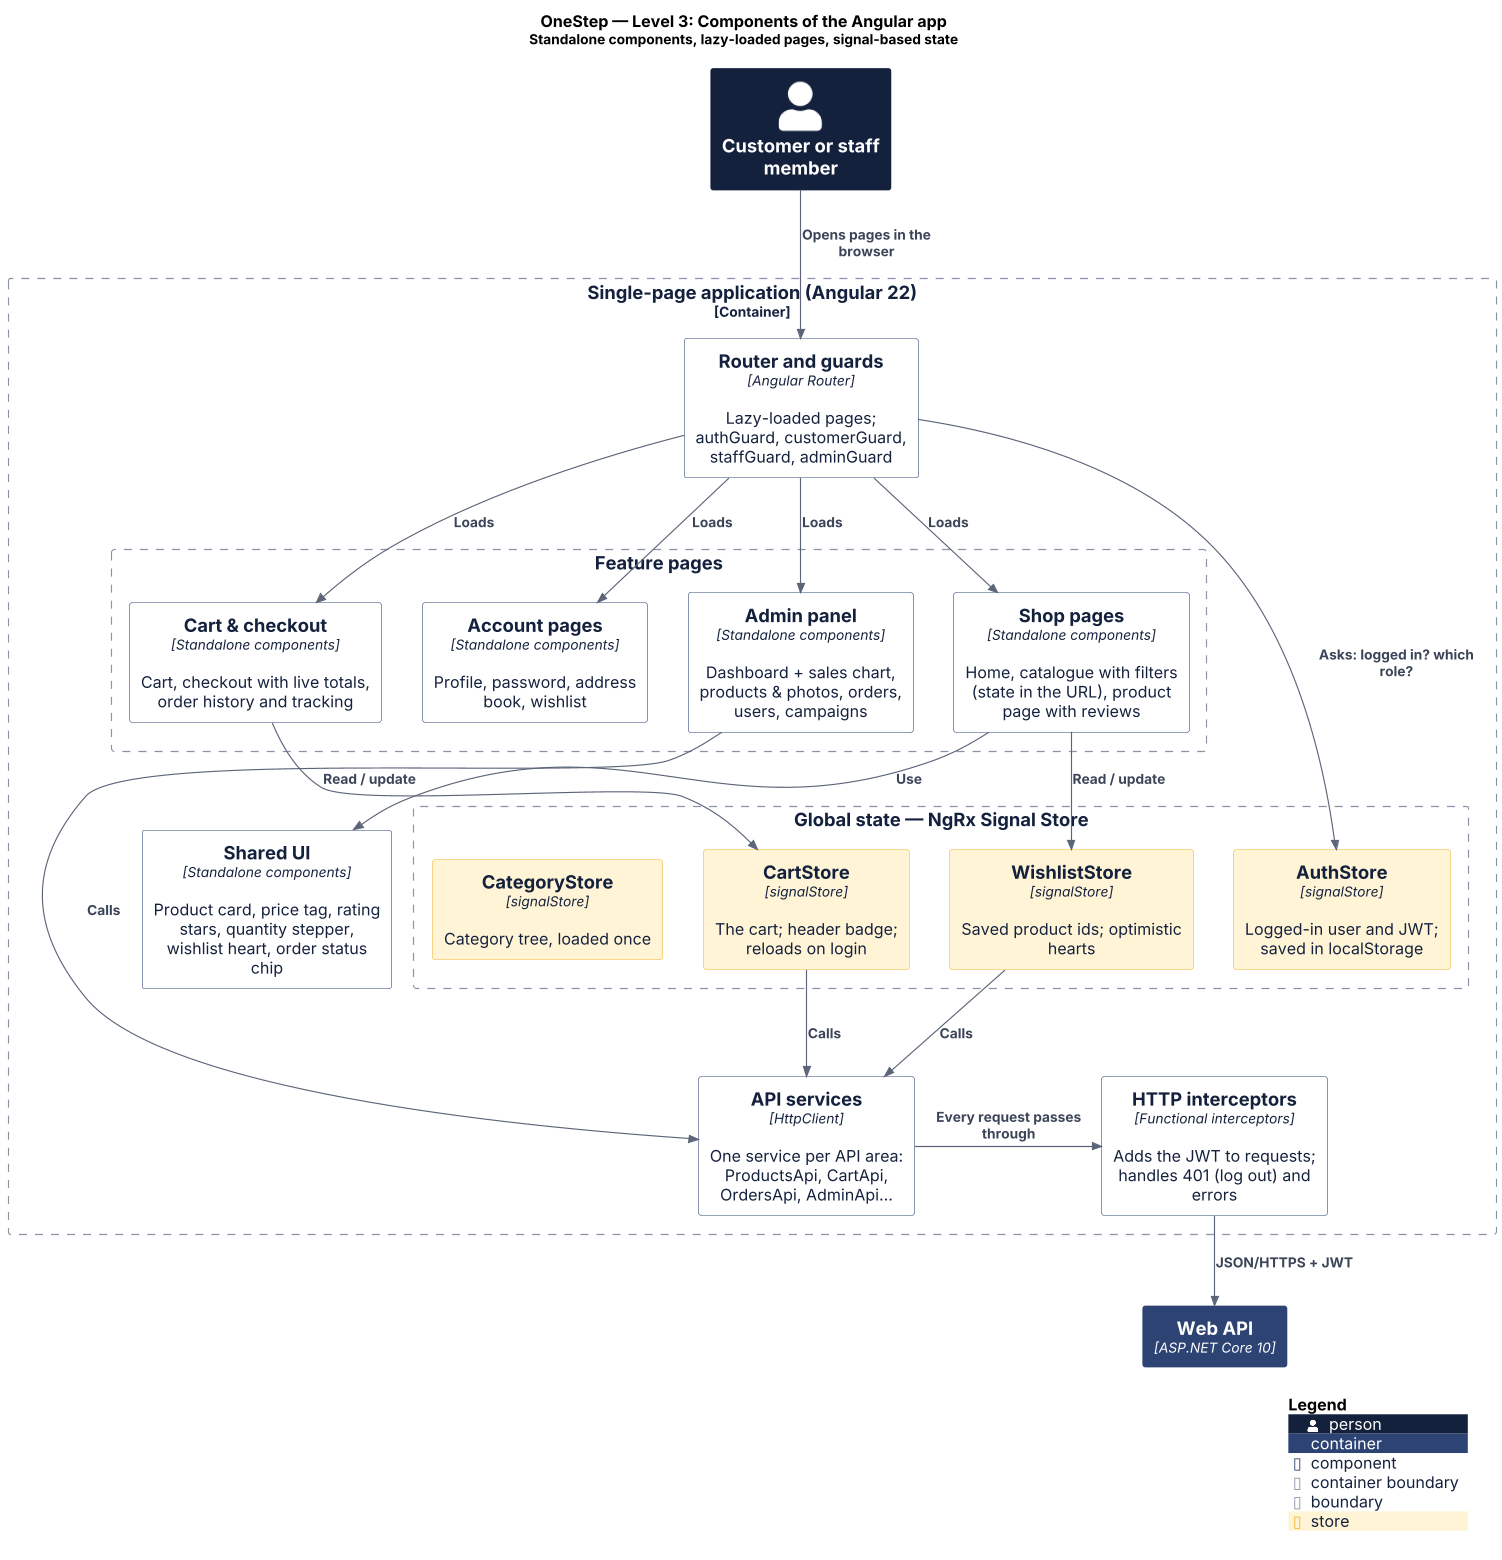

The diagram above was rendered by PlantUML. Its source (embedded in the PNG):
@startuml c4-3-components-spa
skinparamlocked dpi 110
!include <C4/C4_Component>
!include onestep-theme.puml

title OneStep — Level 3: Components of the Angular app\n<size:12>Standalone components, lazy-loaded pages, signal-based state</size>

Person(user, "Customer or staff member")
Container(api, "Web API", "ASP.NET Core 10")

Container_Boundary(spa, "Single-page application (Angular 22)") {
  Component(router, "Router and guards", "Angular Router", "Lazy-loaded pages; authGuard, customerGuard, staffGuard, adminGuard")

  Boundary(pages, "Feature pages") {
    Component(shopPages, "Shop pages", "Standalone components", "Home, catalogue with filters (state in the URL), product page with reviews")
    Component(checkoutPages, "Cart & checkout", "Standalone components", "Cart, checkout with live totals, order history and tracking")
    Component(accountPages, "Account pages", "Standalone components", "Profile, password, address book, wishlist")
    Component(adminPages, "Admin panel", "Standalone components", "Dashboard + sales chart, products & photos, orders, users, campaigns")
  }

  Boundary(state, "Global state — NgRx Signal Store") {
    Component(authStore, "AuthStore", "signalStore", "Logged-in user and JWT; saved in localStorage", $tags="store")
    Component(cartStore, "CartStore", "signalStore", "The cart; header badge; reloads on login", $tags="store")
    Component(wishlistStore, "WishlistStore", "signalStore", "Saved product ids; optimistic hearts", $tags="store")
    Component(categoryStore, "CategoryStore", "signalStore", "Category tree, loaded once", $tags="store")
  }

  Component(apiServices, "API services", "HttpClient", "One service per API area: ProductsApi, CartApi, OrdersApi, AdminApi...")
  Component(interceptors, "HTTP interceptors", "Functional interceptors", "Adds the JWT to requests; handles 401 (log out) and errors")
  Component(shared, "Shared UI", "Standalone components", "Product card, price tag, rating stars, quantity stepper, wishlist heart, order status chip")
}

Rel_Down(user, router, "Opens pages in the browser")
Rel_Down(router, shopPages, "Loads")
Rel_Down(router, checkoutPages, "Loads")
Rel_Down(router, accountPages, "Loads")
Rel_Down(router, adminPages, "Loads")
Rel(shopPages, shared, "Use")
Rel(checkoutPages, cartStore, "Read / update")
Rel(shopPages, wishlistStore, "Read / update")
Rel(router, authStore, "Asks: logged in? which role?")
Rel_Down(cartStore, apiServices, "Calls")
Rel_Down(wishlistStore, apiServices, "Calls")
Rel_Down(adminPages, apiServices, "Calls")
Rel_Right(apiServices, interceptors, "Every request passes through")
Rel_Down(interceptors, api, "JSON/HTTPS + JWT")

SHOW_LEGEND()
@enduml